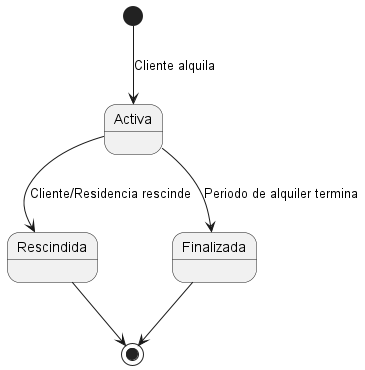

The diagram above was rendered by PlantUML. Its source (embedded in the PNG):
@startuml

[*] --> Activa : Cliente alquila

Activa --> Rescindida : Cliente/Residencia rescinde
Activa --> Finalizada : Periodo de alquiler termina

Rescindida --> [*]

Finalizada --> [*]

@enduml